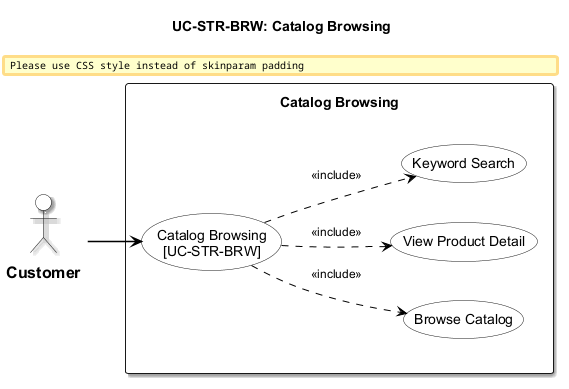

The diagram above was rendered by PlantUML. Its source (embedded in the PNG):
@startuml usecase-catalog-browsing
left to right direction
skinparam padding 8
skinparam nodesep 40
skinparam ranksep 40

!include _shared/styles.iuml
title UC-STR-BRW: Catalog Browsing

actor "Customer" as Cust

rectangle "Catalog Browsing" {
  usecase "Catalog Browsing\n[UC-STR-BRW]" as UC_MAIN
  usecase "Browse Catalog" as UC_BROWSE
  usecase "View Product Detail" as UC_DETAIL
  usecase "Keyword Search" as UC_SEARCH

  UC_MAIN ..> UC_BROWSE : <<include>>
  UC_MAIN ..> UC_DETAIL : <<include>>
  UC_MAIN ..> UC_SEARCH : <<include>>
}

Cust --> UC_MAIN

@enduml